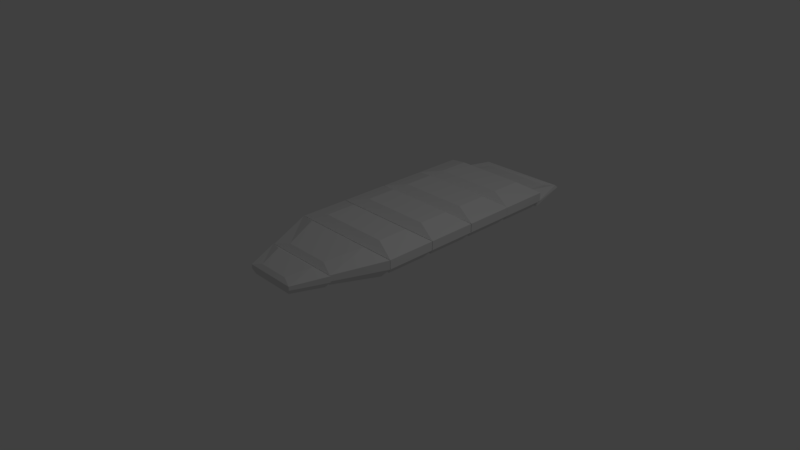 # Source: SleepingBagBuild.blend  (saved by Blender 2.78.0; exported with 4.5.12 LTS)
import bpy
from mathutils import Matrix  # noqa: F401  (used for matrix-valued properties, if any)

bpy.ops.wm.read_factory_settings(use_empty=True)
scene = bpy.context.scene
scene.name = 'Scene'

# ---- collections
col_collection_1 = bpy.data.collections.new('Collection 1'); scene.collection.children.link(col_collection_1)

# ---- materials (node trees are filled in below, after node groups)
mat_material = bpy.data.materials.new('Material')
mat_material.alpha_threshold = 0.0
mat_material.use_transparent_shadow = False
mat_material.roughness = 0.5
mat_material.line_color = (0.0, 0.0, 0.0, 1.0)

# ---- material node trees

# ---- world
world_world = bpy.data.worlds.new('World'); scene.world = world_world
world_world.color = (0.05088, 0.05088, 0.05088)
world_world.use_sun_shadow = False
world_world.sun_shadow_jitter_overblur = 0.0
world_world.cycles.sampling_method = 'MANUAL'

# ---- cameras
cam_camera = bpy.data.cameras.new('Camera')
cam_camera.clip_end = 100.0
cam_camera.lens = 35.0
cam_camera.sensor_width = 32.0
cam_camera.sensor_height = 18.0
cam_camera.ortho_scale = 7.314
cam_camera.dof.focus_distance = 0.0
cam_camera.dof.aperture_fstop = 128.0

# ---- lights
light_lamp = bpy.data.lights.new('Lamp', 'POINT')
light_lamp.transmission_factor = 0.0
light_lamp.cutoff_distance = 30.0
light_lamp.energy = 100.0
light_lamp.shadow_buffer_clip_start = 1.001
light_lamp.shadow_soft_size = 0.1
light_lamp.shadow_maximum_resolution = 0.006
light_lamp.use_absolute_resolution = True

# ---- meshes
me_cube_007 = bpy.data.meshes.new('Cube.007')
me_cube_007.from_pydata([(0.7802, 0.2968, 0.4267), (1.0, -1.0, -1.0), (-1.0, -1.0, -1.0), (-0.7758, 0.3537, -0.06944), (0.7802, 0.1689, 1.204), (1.0, -1.0, -0.1053), (-1.0, -1.0, -0.1053), (-0.7758, 0.2258, 0.7077), (0.5941, 0.08376, 0.5429), (0.5941, -0.7555, 0.5429), (-0.5941, 0.08376, 0.5429), (-0.5941, -0.7555, 0.5429), (0.6685, 0.1852, -0.3392), (0.8884, -0.8884, -1.766), (-0.6642, 0.2421, -0.8352), (-0.8884, -0.8884, -1.766)], [], [(3, 0, 12, 14), (6, 5, 9, 11), (0, 4, 5, 1), (1, 5, 6, 2), (2, 6, 7, 3), (4, 0, 3, 7), (8, 10, 11, 9), (5, 4, 8, 9), (7, 6, 11, 10), (4, 7, 10, 8), (12, 13, 15, 14), (0, 1, 13, 12), (2, 3, 14, 15), (1, 2, 15, 13)])
me_cube_007.materials.append(mat_material)
me_cube_007.use_remesh_preserve_volume = False
me_cube_007.use_remesh_preserve_attributes = False
me_cube_007.use_mirror_vertex_groups = False
me_cube_007.update()
me_cube_006 = bpy.data.meshes.new('Cube.006')
me_cube_006.from_pydata([(1.0, 0.3174, -1.0), (1.0, -1.0, -1.0), (-1.0, -1.0, -1.0), (-1.0, 0.3174, -1.0), (1.0, 0.3174, -0.1053), (1.0, -1.0, -0.1053), (-1.0, -1.0, -0.1053), (-1.0, 0.3174, -0.1053), (0.5941, 0.08376, 0.5429), (0.5941, -0.7555, 0.5429), (-0.5941, 0.08376, 0.5429), (-0.5941, -0.7555, 0.5429), (0.8884, 0.2058, -1.766), (0.8884, -0.8884, -1.766), (-0.8884, 0.2058, -1.766), (-0.8884, -0.8884, -1.766)], [], [(3, 0, 12, 14), (6, 5, 9, 11), (0, 4, 5, 1), (1, 5, 6, 2), (2, 6, 7, 3), (4, 0, 3, 7), (8, 10, 11, 9), (5, 4, 8, 9), (7, 6, 11, 10), (4, 7, 10, 8), (12, 13, 15, 14), (0, 1, 13, 12), (2, 3, 14, 15), (1, 2, 15, 13)])
me_cube_006.materials.append(mat_material)
me_cube_006.use_remesh_preserve_volume = False
me_cube_006.use_remesh_preserve_attributes = False
me_cube_006.use_mirror_vertex_groups = False
me_cube_006.update()
me_cube_005 = bpy.data.meshes.new('Cube.005')
me_cube_005.from_pydata([(1.0, 0.3174, -1.0), (0.6528, -0.9691, -1.093), (-0.6528, -0.9691, -1.093), (-1.0, 0.3174, -1.0), (1.0, 0.3174, -0.1053), (0.6528, -0.9691, -0.5088), (-0.6528, -0.9691, -0.5088), (-1.0, 0.3174, -0.1053), (0.5941, 0.08376, 0.5429), (0.3878, -0.8095, -0.08564), (-0.5941, 0.08376, 0.5429), (-0.3878, -0.8095, -0.08564), (0.8884, 0.2058, -1.766), (0.5799, -0.8962, -1.825), (-0.8884, 0.2058, -1.766), (-0.5799, -0.8962, -1.825)], [], [(3, 0, 12, 14), (6, 5, 9, 11), (0, 4, 5, 1), (1, 5, 6, 2), (2, 6, 7, 3), (4, 0, 3, 7), (8, 10, 11, 9), (5, 4, 8, 9), (7, 6, 11, 10), (4, 7, 10, 8), (12, 13, 15, 14), (0, 1, 13, 12), (2, 3, 14, 15), (1, 2, 15, 13)])
me_cube_005.materials.append(mat_material)
me_cube_005.use_remesh_preserve_volume = False
me_cube_005.use_remesh_preserve_attributes = False
me_cube_005.use_mirror_vertex_groups = False
me_cube_005.update()
me_cube_003 = bpy.data.meshes.new('Cube.003')
me_cube_003.from_pydata([(1.0, 0.3174, -1.0), (0.6528, -0.9691, -1.093), (-0.6528, -0.9691, -1.093), (-1.0, 0.3174, -1.0), (1.0, 0.3174, -0.1053), (0.6528, -0.9691, -0.5088), (-0.6528, -0.9691, -0.5088), (-1.0, 0.3174, -0.1053), (0.5941, 0.08376, 0.5429), (0.3878, -0.8095, -0.08564), (-0.5941, 0.08376, 0.5429), (-0.3878, -0.8095, -0.08564), (0.8884, 0.2058, -1.766), (0.5799, -0.8962, -1.689), (-0.8884, 0.2058, -1.766), (-0.5799, -0.8962, -1.689)], [], [(3, 0, 12, 14), (6, 5, 9, 11), (0, 4, 5, 1), (1, 5, 6, 2), (2, 6, 7, 3), (4, 0, 3, 7), (8, 10, 11, 9), (5, 4, 8, 9), (7, 6, 11, 10), (4, 7, 10, 8), (12, 13, 15, 14), (0, 1, 13, 12), (2, 3, 14, 15), (1, 2, 15, 13)])
me_cube_003.materials.append(mat_material)
me_cube_003.use_remesh_preserve_volume = False
me_cube_003.use_remesh_preserve_attributes = False
me_cube_003.use_mirror_vertex_groups = False
me_cube_003.update()
me_cube_002 = bpy.data.meshes.new('Cube.002')
me_cube_002.from_pydata([(1.0, 0.3174, -1.0), (1.0, -1.0, -1.0), (-1.0, -1.0, -1.0), (-1.0, 0.3174, -1.0), (1.0, 0.3174, -0.1053), (1.0, -1.0, -0.1053), (-1.0, -1.0, -0.1053), (-1.0, 0.3174, -0.1053), (0.5941, 0.08376, 0.5429), (0.5941, -0.7555, 0.5429), (-0.5941, 0.08376, 0.5429), (-0.5941, -0.7555, 0.5429), (0.8884, 0.2058, -1.766), (0.8884, -0.8884, -1.766), (-0.8884, 0.2058, -1.766), (-0.8884, -0.8884, -1.766)], [], [(3, 0, 12, 14), (6, 5, 9, 11), (0, 4, 5, 1), (1, 5, 6, 2), (2, 6, 7, 3), (4, 0, 3, 7), (8, 10, 11, 9), (5, 4, 8, 9), (7, 6, 11, 10), (4, 7, 10, 8), (12, 13, 15, 14), (0, 1, 13, 12), (2, 3, 14, 15), (1, 2, 15, 13)])
me_cube_002.materials.append(mat_material)
me_cube_002.use_remesh_preserve_volume = False
me_cube_002.use_remesh_preserve_attributes = False
me_cube_002.use_mirror_vertex_groups = False
me_cube_002.update()
me_cube_001 = bpy.data.meshes.new('Cube.001')
me_cube_001.from_pydata([(1.0, 0.3174, -1.0), (1.0, -1.0, -1.0), (-1.0, -1.0, -1.0), (-1.0, 0.3174, -1.0), (1.0, 0.3174, -0.1053), (1.0, -1.0, -0.1053), (-1.0, -1.0, -0.1053), (-1.0, 0.3174, -0.1053), (0.5941, 0.08376, 0.5429), (0.5941, -0.7555, 0.5429), (-0.5941, 0.08376, 0.5429), (-0.5941, -0.7555, 0.5429), (0.8884, 0.2058, -1.766), (0.8884, -0.8884, -1.766), (-0.8884, 0.2058, -1.766), (-0.8884, -0.8884, -1.766)], [], [(3, 0, 12, 14), (6, 5, 9, 11), (0, 4, 5, 1), (1, 5, 6, 2), (2, 6, 7, 3), (4, 0, 3, 7), (8, 10, 11, 9), (5, 4, 8, 9), (7, 6, 11, 10), (4, 7, 10, 8), (12, 13, 15, 14), (0, 1, 13, 12), (2, 3, 14, 15), (1, 2, 15, 13)])
me_cube_001.materials.append(mat_material)
me_cube_001.use_remesh_preserve_volume = False
me_cube_001.use_remesh_preserve_attributes = False
me_cube_001.use_mirror_vertex_groups = False
me_cube_001.update()
me_cube = bpy.data.meshes.new('Cube')
me_cube.from_pydata([(1.0, 0.3174, -1.0), (1.0, -1.0, -1.0), (-1.0, -1.0, -1.0), (-1.0, 0.3174, -1.0), (1.0, 0.3174, -0.1053), (1.0, -1.0, -0.1053), (-1.0, -1.0, -0.1053), (-1.0, 0.3174, -0.1053), (0.5941, 0.08376, 0.5429), (0.5941, -0.7555, 0.5429), (-0.5941, 0.08376, 0.5429), (-0.5941, -0.7555, 0.5429), (0.8884, 0.2058, -1.766), (0.8884, -0.8884, -1.766), (-0.8884, 0.2058, -1.766), (-0.8884, -0.8884, -1.766)], [], [(3, 0, 12, 14), (6, 5, 9, 11), (0, 4, 5, 1), (1, 5, 6, 2), (2, 6, 7, 3), (4, 0, 3, 7), (8, 10, 11, 9), (5, 4, 8, 9), (7, 6, 11, 10), (4, 7, 10, 8), (12, 13, 15, 14), (0, 1, 13, 12), (2, 3, 14, 15), (1, 2, 15, 13)])
me_cube.materials.append(mat_material)
me_cube.use_remesh_preserve_volume = False
me_cube.use_remesh_preserve_attributes = False
me_cube.use_mirror_vertex_groups = False
me_cube.update()

# ---- objects
ob_cube_006 = bpy.data.objects.new('Cube.006', me_cube_007)
ob_cube_004 = bpy.data.objects.new('Cube.004', me_cube_006)
ob_cube_005 = bpy.data.objects.new('Cube.005', me_cube_005)
ob_cube_003 = bpy.data.objects.new('Cube.003', me_cube_003)
ob_cube_002 = bpy.data.objects.new('Cube.002', me_cube_002)
ob_cube_001 = bpy.data.objects.new('Cube.001', me_cube_001)
ob_cube = bpy.data.objects.new('Cube', me_cube)
ob_lamp = bpy.data.objects.new('Lamp', light_lamp)
ob_camera = bpy.data.objects.new('Camera', cam_camera)

# ---- transforms, parenting, visibility, modifiers, constraints
ob_cube_006.location = (-0.0001767, 2.896, 0.2058)
ob_cube_006.rotation_euler = (-0.09655, -0.0, 0.0)
ob_cube_006.scale = (0.8275, 0.5297, 0.05583)
ob_cube_006.lock_rotations_4d = False
ob_cube_006.empty_display_type = 'ARROWS'
ob_cube_006.lineart.crease_threshold = 0.0
ob_cube_004.location = (-0.0001767, 2.248, 0.3972)
ob_cube_004.scale = (0.8275, 0.5297, 0.1395)
ob_cube_004.lock_rotations_4d = False
ob_cube_004.empty_display_type = 'ARROWS'
ob_cube_004.lineart.crease_threshold = 0.0
ob_cube_005.location = (-0.0001767, -1.194, 0.3332)
ob_cube_005.scale = (0.5557, 0.3557, 0.09368)
ob_cube_005.lock_rotations_4d = False
ob_cube_005.empty_display_type = 'ARROWS'
ob_cube_005.lineart.crease_threshold = 0.0
ob_cube_003.location = (-0.0001767, -0.5645, 0.3972)
ob_cube_003.scale = (0.8275, 0.5297, 0.1395)
ob_cube_003.lock_rotations_4d = False
ob_cube_003.empty_display_type = 'ARROWS'
ob_cube_003.lineart.crease_threshold = 0.0
ob_cube_002.location = (-0.0001767, 1.549, 0.3972)
ob_cube_002.scale = (0.8275, 0.5297, 0.1395)
ob_cube_002.lock_rotations_4d = False
ob_cube_002.empty_display_type = 'ARROWS'
ob_cube_002.lineart.crease_threshold = 0.0
ob_cube_001.location = (-0.0001767, 0.8441, 0.3972)
ob_cube_001.scale = (0.8275, 0.5297, 0.1395)
ob_cube_001.lock_rotations_4d = False
ob_cube_001.empty_display_type = 'ARROWS'
ob_cube_001.lineart.crease_threshold = 0.0
ob_cube.location = (-0.0001767, 0.1396, 0.3972)
ob_cube.scale = (0.8275, 0.5297, 0.1395)
ob_cube.lock_rotations_4d = False
ob_cube.empty_display_type = 'ARROWS'
ob_cube.lineart.crease_threshold = 0.0
ob_lamp.location = (4.076, 1.005, 5.904)
ob_lamp.rotation_euler = (0.6503, 0.05522, 1.866)
ob_lamp.lock_rotations_4d = False
ob_lamp.empty_display_type = 'ARROWS'
ob_lamp.color = (0.0, 0.0, 0.0, 0.0)
ob_lamp.lineart.crease_threshold = 0.0
ob_camera.location = (7.481, -6.508, 5.344)
ob_camera.rotation_euler = (1.109, 0.0, 0.8149)
ob_camera.lock_rotations_4d = False
ob_camera.empty_display_type = 'ARROWS'
ob_camera.color = (0.0, 0.0, 0.0, 0.0)
ob_camera.display_type = 'WIRE'
ob_camera.lineart.crease_threshold = 0.0

# ---- collection membership
col_collection_1.objects.link(ob_cube_006)
col_collection_1.objects.link(ob_cube_004)
col_collection_1.objects.link(ob_cube_005)
col_collection_1.objects.link(ob_cube_003)
col_collection_1.objects.link(ob_cube_002)
col_collection_1.objects.link(ob_cube_001)
col_collection_1.objects.link(ob_cube)
col_collection_1.objects.link(ob_lamp)
col_collection_1.objects.link(ob_camera)

# ---- scene / render settings (as saved in the file)
scene.camera = ob_camera
scene.frame_start = 1; scene.frame_end = 250; scene.frame_set(9)
scene.render.engine = 'BLENDER_EEVEE_NEXT'
scene.render.resolution_percentage = 50
scene.render.dither_intensity = 0.0
scene.cycles.use_denoising = False
scene.cycles.samples = 128
scene.cycles.sampling_pattern = 'TABULATED_SOBOL'
scene.cycles.light_sampling_threshold = 0.0
scene.cycles.use_adaptive_sampling = False
scene.cycles.use_light_tree = False
scene.cycles.blur_glossy = 0.0
scene.cycles.sample_clamp_indirect = 0.0
scene.view_settings.view_transform = 'Standard'
bpy.context.view_layer.update()
